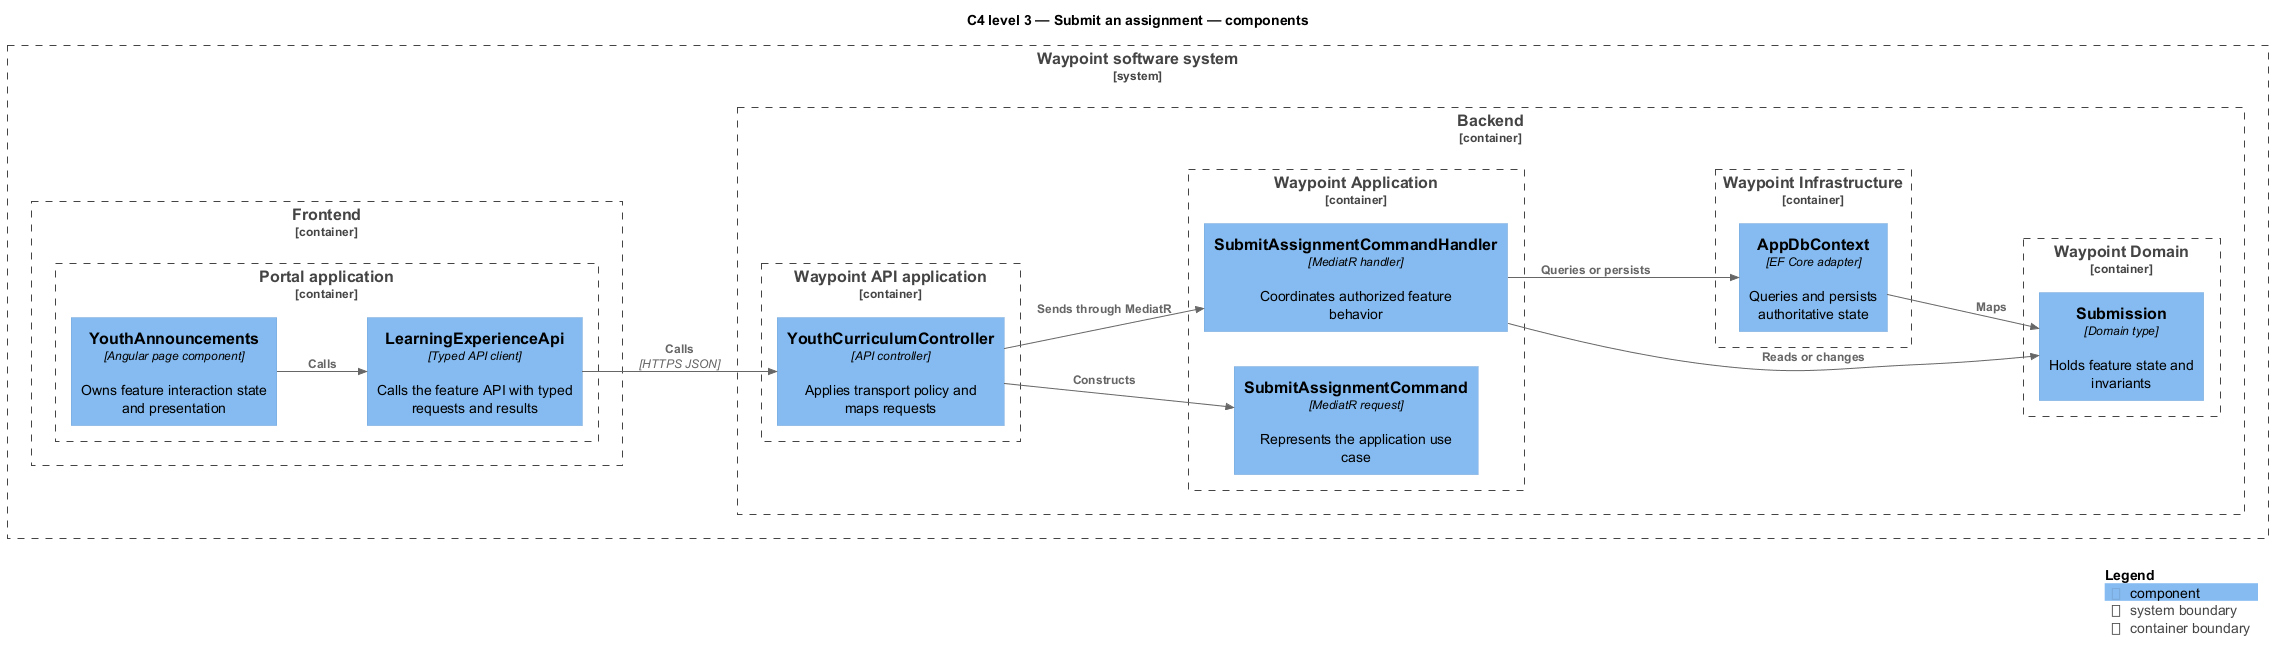

The diagram above was rendered by PlantUML. Its source (embedded in the PNG):
@startuml
!include <C4/C4_Component>
LAYOUT_LEFT_RIGHT()
title C4 level 3 — Submit an assignment — components
System_Boundary(waypoint, "Waypoint software system") {
  Container_Boundary(frontend, "Frontend") {
    Container_Boundary(frontend_app, "Portal application") {
      Component(page, "YouthAnnouncements", "Angular page component", "Owns feature interaction state and presentation")
      Component(client, "LearningExperienceApi", "Typed API client", "Calls the feature API with typed requests and results")
    }
  }
  Container_Boundary(backend, "Backend") {
    Container_Boundary(api_app, "Waypoint API application") {
      Component(controller, "YouthCurriculumController", "API controller", "Applies transport policy and maps requests")
    }
    Container_Boundary(application, "Waypoint Application") {
      Component(request, "SubmitAssignmentCommand", "MediatR request", "Represents the application use case")
      Component(handler, "SubmitAssignmentCommandHandler", "MediatR handler", "Coordinates authorized feature behavior")
    }
    Container_Boundary(domain, "Waypoint Domain") {
      Component(entity, "Submission", "Domain type", "Holds feature state and invariants")
    }
    Container_Boundary(infrastructure, "Waypoint Infrastructure") {
      Component(persistence, "AppDbContext", "EF Core adapter", "Queries and persists authoritative state")
    }
  }
}
Rel(page, client, "Calls")
Rel(client, controller, "Calls", "HTTPS JSON")
Rel(controller, request, "Constructs")
Rel(controller, handler, "Sends through MediatR")
Rel(handler, entity, "Reads or changes")
Rel(handler, persistence, "Queries or persists")
Rel(persistence, entity, "Maps")
SHOW_LEGEND()
@enduml